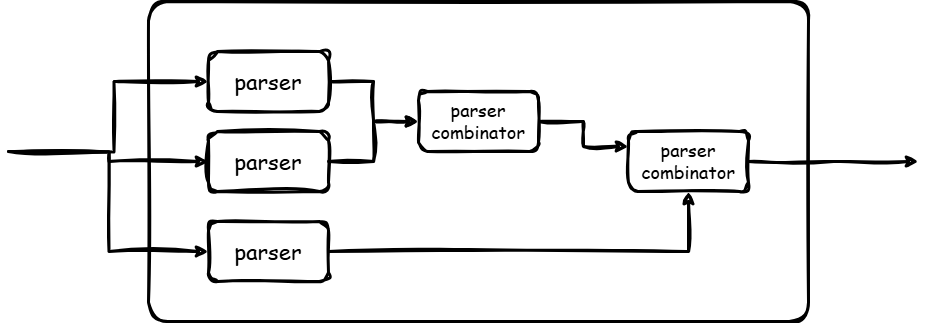

The diagram above was exported from draw.io. Its source (the exported page's mxGraphModel, read from the mxfile embedded in the PNG):
<mxGraphModel dx="2668" dy="1056" grid="1" gridSize="10" guides="1" tooltips="1" connect="1" arrows="1" fold="1" page="1" pageScale="1" pageWidth="827" pageHeight="1169" math="0" shadow="0">
  <root>
    <mxCell id="0" />
    <mxCell id="1" parent="0" />
    <mxCell id="sF3XgD9kUfV1dqehZD6X-11" value="" style="rounded=1;whiteSpace=wrap;html=1;sketch=1;curveFitting=1;jiggle=2;strokeWidth=3;arcSize=6;" vertex="1" parent="1">
      <mxGeometry x="-110" y="270" width="660" height="320" as="geometry" />
    </mxCell>
    <mxCell id="sF3XgD9kUfV1dqehZD6X-6" style="edgeStyle=orthogonalEdgeStyle;rounded=0;orthogonalLoop=1;jettySize=auto;html=1;sketch=1;curveFitting=1;jiggle=2;strokeWidth=3;" edge="1" parent="1" source="sF3XgD9kUfV1dqehZD6X-1" target="sF3XgD9kUfV1dqehZD6X-3">
      <mxGeometry relative="1" as="geometry" />
    </mxCell>
    <mxCell id="sF3XgD9kUfV1dqehZD6X-1" value="&lt;font style=&quot;font-size: 22px;&quot; face=&quot;Comic Sans MS&quot;&gt;parser&lt;/font&gt;" style="rounded=1;whiteSpace=wrap;html=1;sketch=1;curveFitting=1;jiggle=2;strokeWidth=3;" vertex="1" parent="1">
      <mxGeometry x="-50" y="320" width="120" height="60" as="geometry" />
    </mxCell>
    <mxCell id="sF3XgD9kUfV1dqehZD6X-7" style="edgeStyle=orthogonalEdgeStyle;rounded=0;orthogonalLoop=1;jettySize=auto;html=1;sketch=1;curveFitting=1;jiggle=2;strokeWidth=3;" edge="1" parent="1" source="sF3XgD9kUfV1dqehZD6X-2" target="sF3XgD9kUfV1dqehZD6X-3">
      <mxGeometry relative="1" as="geometry" />
    </mxCell>
    <mxCell id="sF3XgD9kUfV1dqehZD6X-2" value="&lt;font style=&quot;font-size: 22px;&quot; face=&quot;Comic Sans MS&quot;&gt;parser&lt;/font&gt;" style="rounded=1;whiteSpace=wrap;html=1;sketch=1;curveFitting=1;jiggle=2;strokeWidth=3;" vertex="1" parent="1">
      <mxGeometry x="-50" y="400" width="120" height="60" as="geometry" />
    </mxCell>
    <mxCell id="sF3XgD9kUfV1dqehZD6X-9" style="edgeStyle=orthogonalEdgeStyle;rounded=0;orthogonalLoop=1;jettySize=auto;html=1;entryX=0;entryY=0.25;entryDx=0;entryDy=0;sketch=1;curveFitting=1;jiggle=2;strokeWidth=3;" edge="1" parent="1" source="sF3XgD9kUfV1dqehZD6X-3" target="sF3XgD9kUfV1dqehZD6X-5">
      <mxGeometry relative="1" as="geometry" />
    </mxCell>
    <mxCell id="sF3XgD9kUfV1dqehZD6X-3" value="&lt;font style=&quot;font-size: 18px;&quot; face=&quot;Comic Sans MS&quot;&gt;parser&lt;/font&gt;&lt;div style=&quot;font-size: 18px;&quot;&gt;&lt;font style=&quot;font-size: 18px;&quot; face=&quot;Comic Sans MS&quot;&gt;combinator&lt;/font&gt;&lt;/div&gt;" style="rounded=1;whiteSpace=wrap;html=1;sketch=1;curveFitting=1;jiggle=2;strokeWidth=3;" vertex="1" parent="1">
      <mxGeometry x="160" y="360" width="120" height="60" as="geometry" />
    </mxCell>
    <mxCell id="sF3XgD9kUfV1dqehZD6X-8" style="edgeStyle=orthogonalEdgeStyle;rounded=0;orthogonalLoop=1;jettySize=auto;html=1;sketch=1;curveFitting=1;jiggle=2;strokeWidth=3;" edge="1" parent="1" source="sF3XgD9kUfV1dqehZD6X-4" target="sF3XgD9kUfV1dqehZD6X-5">
      <mxGeometry relative="1" as="geometry" />
    </mxCell>
    <mxCell id="sF3XgD9kUfV1dqehZD6X-4" value="&lt;span style=&quot;font-family: &amp;quot;Comic Sans MS&amp;quot;; font-size: 22px;&quot;&gt;parser&lt;/span&gt;" style="rounded=1;whiteSpace=wrap;html=1;sketch=1;curveFitting=1;jiggle=2;strokeWidth=3;" vertex="1" parent="1">
      <mxGeometry x="-50" y="490" width="120" height="60" as="geometry" />
    </mxCell>
    <mxCell id="sF3XgD9kUfV1dqehZD6X-5" value="&lt;font style=&quot;font-size: 18px;&quot; face=&quot;Comic Sans MS&quot;&gt;parser&lt;/font&gt;&lt;div style=&quot;font-size: 18px;&quot;&gt;&lt;font face=&quot;Comic Sans MS&quot;&gt;combinator&lt;/font&gt;&lt;/div&gt;" style="rounded=1;whiteSpace=wrap;html=1;sketch=1;curveFitting=1;jiggle=2;strokeWidth=3;" vertex="1" parent="1">
      <mxGeometry x="370" y="400" width="120" height="60" as="geometry" />
    </mxCell>
    <mxCell id="sF3XgD9kUfV1dqehZD6X-14" style="edgeStyle=orthogonalEdgeStyle;rounded=0;orthogonalLoop=1;jettySize=auto;html=1;sketch=1;curveFitting=1;jiggle=2;strokeWidth=3;entryX=0;entryY=0.5;entryDx=0;entryDy=0;" edge="1" parent="1" target="sF3XgD9kUfV1dqehZD6X-4">
      <mxGeometry relative="1" as="geometry">
        <mxPoint x="-250" y="420" as="sourcePoint" />
        <mxPoint x="-320" y="480" as="targetPoint" />
      </mxGeometry>
    </mxCell>
    <mxCell id="sF3XgD9kUfV1dqehZD6X-15" style="edgeStyle=orthogonalEdgeStyle;rounded=0;orthogonalLoop=1;jettySize=auto;html=1;sketch=1;curveFitting=1;jiggle=2;strokeWidth=3;entryX=0;entryY=0.5;entryDx=0;entryDy=0;" edge="1" parent="1" target="sF3XgD9kUfV1dqehZD6X-2">
      <mxGeometry relative="1" as="geometry">
        <mxPoint x="-250" y="420" as="sourcePoint" />
        <mxPoint x="-40" y="530" as="targetPoint" />
      </mxGeometry>
    </mxCell>
    <mxCell id="sF3XgD9kUfV1dqehZD6X-16" style="edgeStyle=orthogonalEdgeStyle;rounded=0;orthogonalLoop=1;jettySize=auto;html=1;sketch=1;curveFitting=1;jiggle=2;strokeWidth=3;entryX=0;entryY=0.5;entryDx=0;entryDy=0;" edge="1" parent="1" target="sF3XgD9kUfV1dqehZD6X-1">
      <mxGeometry relative="1" as="geometry">
        <mxPoint x="-240" y="420" as="sourcePoint" />
        <mxPoint x="-40" y="440" as="targetPoint" />
      </mxGeometry>
    </mxCell>
    <mxCell id="sF3XgD9kUfV1dqehZD6X-17" style="edgeStyle=orthogonalEdgeStyle;rounded=0;orthogonalLoop=1;jettySize=auto;html=1;sketch=1;curveFitting=1;jiggle=2;strokeWidth=3;exitX=1;exitY=0.5;exitDx=0;exitDy=0;" edge="1" parent="1" source="sF3XgD9kUfV1dqehZD6X-5">
      <mxGeometry relative="1" as="geometry">
        <mxPoint x="500" y="450" as="sourcePoint" />
        <mxPoint x="660" y="430" as="targetPoint" />
      </mxGeometry>
    </mxCell>
  </root>
</mxGraphModel>